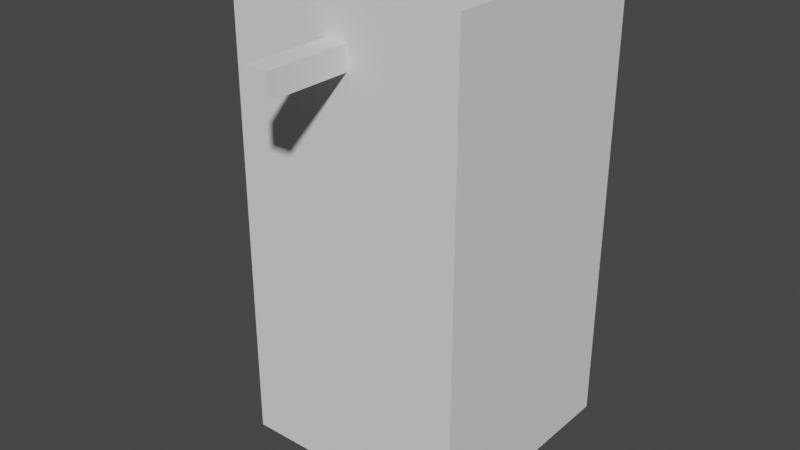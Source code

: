 # Source: character.blend  (saved by Blender 2.92.15; exported with 4.5.12 LTS)
import bpy
from mathutils import Matrix  # noqa: F401  (used for matrix-valued properties, if any)

bpy.ops.wm.read_factory_settings(use_empty=True)
scene = bpy.context.scene
scene.name = 'Scene'

# ---- materials (node trees are filled in below, after node groups)
mat_material = bpy.data.materials.new('Material')
mat_material.use_transparent_shadow = False
mat_material_green = bpy.data.materials.new('Material_Green')
mat_material_green.use_transparent_shadow = False
mat_material_green_damaged = bpy.data.materials.new('Material_Green_Damaged')
mat_material_green_damaged.use_transparent_shadow = False

# ---- material node trees
mat_material.use_nodes = True; mat_material.node_tree.nodes.clear()
_N = mat_material.node_tree.nodes; _L = mat_material.node_tree.links
n0 = _N.new('ShaderNodeBsdfPrincipled'); n0.name = 'Principled BSDF'; n0.location = (10, 300)
n0.distribution = 'GGX'
n0.subsurface_method = 'BURLEY'
n0.inputs[0].default_value = (0.7357, 0.3374, 0.1475, 1.0)
n0.inputs[3].default_value = 1.45
n0.inputs[27].default_value = (0.0, 0.0, 0.0, 1.0)
n0.inputs[28].default_value = 1.0
n1 = _N.new('ShaderNodeOutputMaterial'); n1.name = 'Material Output'; n1.location = (300, 300)
_L.new(n0.outputs[0], n1.inputs[0])
n1.is_active_output = True
mat_material_green.use_nodes = True; mat_material_green.node_tree.nodes.clear()
_N = mat_material_green.node_tree.nodes; _L = mat_material_green.node_tree.links
n0 = _N.new('ShaderNodeBsdfPrincipled'); n0.name = 'Principled BSDF'; n0.location = (10, 300)
n0.distribution = 'GGX'
n0.subsurface_method = 'BURLEY'
n0.inputs[0].default_value = (0.009729, 0.06072, 0.007297, 1.0)
n0.inputs[3].default_value = 1.45
n0.inputs[27].default_value = (0.0, 0.0, 0.0, 1.0)
n0.inputs[28].default_value = 1.0
n1 = _N.new('ShaderNodeOutputMaterial'); n1.name = 'Material Output'; n1.location = (300, 300)
_L.new(n0.outputs[0], n1.inputs[0])
n1.is_active_output = True
mat_material_green_damaged.use_nodes = True; mat_material_green_damaged.node_tree.nodes.clear()
_N = mat_material_green_damaged.node_tree.nodes; _L = mat_material_green_damaged.node_tree.links
n0 = _N.new('ShaderNodeBsdfPrincipled'); n0.name = 'Principled BSDF'; n0.location = (10, 300)
n0.distribution = 'GGX'
n0.subsurface_method = 'BURLEY'
n0.inputs[0].default_value = (0.04924, 0.0591, 0.007124, 1.0)
n0.inputs[3].default_value = 1.45
n0.inputs[8].default_value = 1.0
n0.inputs[27].default_value = (0.0, 0.0, 0.0, 1.0)
n0.inputs[28].default_value = 1.0
n1 = _N.new('ShaderNodeOutputMaterial'); n1.name = 'Material Output'; n1.location = (300, 300)
_L.new(n0.outputs[0], n1.inputs[0])
n1.is_active_output = True

# ---- world
world_world = bpy.data.worlds.new('World'); scene.world = world_world
world_world.use_nodes = True; world_world.node_tree.nodes.clear()
_N = world_world.node_tree.nodes; _L = world_world.node_tree.links
n0 = _N.new('ShaderNodeOutputWorld'); n0.name = 'World Output'; n0.location = (300, 300)
n1 = _N.new('ShaderNodeBackground'); n1.name = 'Background'; n1.location = (10, 300)
n1.inputs[0].default_value = (0.05088, 0.05088, 0.05088, 1.0)
_L.new(n1.outputs[0], n0.inputs[0])
n0.is_active_output = True
world_world.color = (0.05088, 0.05088, 0.05088)
world_world.use_sun_shadow = False
world_world.sun_shadow_jitter_overblur = 0.0

# ---- meshes
me_cube_008 = bpy.data.meshes.new('Cube_008')
me_cube_008.from_pydata([(-0.5, -0.5, -0.5), (-0.5, -0.5, 0.5), (-0.5, 0.5, -0.5), (-0.5, 0.5, 0.5), (0.5, -0.5, -0.5), (0.5, -0.5, 0.5), (0.5, 0.5, -0.5), (0.5, 0.5, 0.5), (0.5, -0.5, -0.5), (0.5, -0.5, 0.5), (0.5, 0.5, -0.5), (0.5, 0.5, 0.5), (-0.5, -0.5, -0.5), (-0.5, -0.5, 0.5), (-0.5, 0.5, -0.5), (-0.5, 0.5, 0.5), (0.5, -0.5, -0.5), (0.5, -0.5, 0.5), (0.5, 0.5, -0.5), (0.5, 0.5, 0.5), (-0.5, -0.5, -0.5), (-0.5, -0.5, 0.5), (-0.5, 0.5, -0.5), (-0.5, 0.5, 0.5), (-0.5, -0.5, -0.5), (-0.5, -0.5, 0.5), (-0.5, 0.5, -0.5), (-0.5, 0.5, 0.5), (0.5, -0.5, -0.5), (0.5, -0.5, 0.5), (0.5, 0.5, -0.5), (0.5, 0.5, 0.5), (-1.333, -3.333, 0.6667), (-1.333, -3.333, 1.333), (-1.333, -0.6667, 0.6667), (-1.333, -0.6667, 1.333), (1.333, -3.333, 0.6667), (1.333, -3.333, 1.333), (1.333, -0.6667, 0.6667), (1.333, -0.6667, 1.333), (-1.167, -3.167, -0.6295), (-1.167, -3.167, 0.5003), (-1.167, -0.8333, -0.6295), (-1.167, -0.8333, 0.5003), (1.167, -3.167, -0.6295), (1.167, -3.167, 0.5003), (1.167, -0.8333, -0.6295), (1.167, -0.8333, 0.5003), (-0.5, -4.5, -0.5), (-0.5, -4.5, 0.5), (-0.5, -3.5, -0.5), (-0.5, -3.5, 0.5), (0.5, -4.5, -0.5), (0.5, -4.5, 0.5), (0.5, -3.5, -0.5), (0.5, -3.5, 0.5), (0.5, -4.5, -0.5), (0.5, -4.5, 0.5), (0.5, -3.5, -0.5), (0.5, -3.5, 0.5), (-0.5, -4.5, -0.5), (-0.5, -4.5, 0.5), (-0.5, -3.5, -0.5), (-0.5, -3.5, 0.5), (0.5, -4.5, -0.5), (0.5, -4.5, 0.5), (0.5, -3.5, -0.5), (0.5, -3.5, 0.5), (-0.5, -4.5, -0.5), (-0.5, -4.5, 0.5), (-0.5, -3.5, -0.5), (-0.5, -3.5, 0.5), (-0.5, -4.5, -0.5), (-0.5, -4.5, 0.5), (-0.5, -3.5, -0.5), (-0.5, -3.5, 0.5), (0.5, -4.5, -0.5), (0.5, -4.5, 0.5), (0.5, -3.5, -0.5), (0.5, -3.5, 0.5), (-0.5, -3.167, -1.917), (-0.5, -3.167, -0.7167), (-0.5, -2.167, -1.917), (-0.5, -2.167, -0.7167), (0.5, -3.167, -1.917), (0.5, -3.167, -0.7167), (0.5, -2.167, -1.917), (0.5, -2.167, -0.7167), (-0.5, -1.833, -1.917), (-0.5, -1.833, -0.7167), (-0.5, -0.8333, -1.917), (-0.5, -0.8333, -0.7167), (0.5, -1.833, -1.917), (0.5, -1.833, -0.7167), (0.5, -0.8333, -1.917), (0.5, -0.8333, -0.7167)], [], [(0, 1, 3, 2), (2, 3, 7, 6), (6, 7, 5, 4), (4, 5, 1, 0), (2, 6, 4, 0), (7, 3, 1, 5), (8, 10, 11, 9), (10, 14, 15, 11), (14, 12, 13, 15), (12, 8, 9, 13), (10, 8, 12, 14), (15, 13, 9, 11), (16, 18, 19, 17), (18, 22, 23, 19), (22, 20, 21, 23), (20, 16, 17, 21), (18, 16, 20, 22), (23, 21, 17, 19), (24, 25, 27, 26), (26, 27, 31, 30), (30, 31, 29, 28), (28, 29, 25, 24), (26, 30, 28, 24), (31, 27, 25, 29), (32, 33, 35, 34), (34, 35, 39, 38), (38, 39, 37, 36), (36, 37, 33, 32), (34, 38, 36, 32), (39, 35, 33, 37), (40, 41, 43, 42), (42, 43, 47, 46), (46, 47, 45, 44), (44, 45, 41, 40), (42, 46, 44, 40), (47, 43, 41, 45), (48, 49, 51, 50), (50, 51, 55, 54), (54, 55, 53, 52), (52, 53, 49, 48), (50, 54, 52, 48), (55, 51, 49, 53), (56, 58, 59, 57), (58, 62, 63, 59), (62, 60, 61, 63), (60, 56, 57, 61), (58, 56, 60, 62), (63, 61, 57, 59), (64, 66, 67, 65), (66, 70, 71, 67), (70, 68, 69, 71), (68, 64, 65, 69), (66, 64, 68, 70), (71, 69, 65, 67), (72, 73, 75, 74), (74, 75, 79, 78), (78, 79, 77, 76), (76, 77, 73, 72), (74, 78, 76, 72), (79, 75, 73, 77), (80, 81, 83, 82), (82, 83, 87, 86), (86, 87, 85, 84), (84, 85, 81, 80), (82, 86, 84, 80), (87, 83, 81, 85), (88, 89, 91, 90), (90, 91, 95, 94), (94, 95, 93, 92), (92, 93, 89, 88), (90, 94, 92, 88), (95, 91, 89, 93)])
_uv = me_cube_008.uv_layers.new(name='UVMap')
_uv.uv.foreach_set('vector', [0.7721, 0.506, 0.6822, 0.506, 0.6822, 0.4167, 0.7721, 0.4167, 0.5208, 0.75, 0.431, 0.75, 0.431, 0.6607, 0.5208, 0.6607, 0.7005, 0.7321, 0.6107, 0.7321, 0.6107, 0.6429, 0.7005, 0.6429, 1.071e-08, 0.8333, 0.0, 0.744, 0.08985, 0.744, 0.08985, 0.8333, 0.7005, 1.0, 0.6107, 1.0, 0.6107, 0.9107, 0.7005, 0.9107, 0.9102, 0.0, 0.9102, 0.08929, 0.8203, 0.08929, 0.8203, 1.33e-08, 0.7305, 0.08929, 0.7305, 0.1786, 0.6406, 0.1786, 0.6406, 0.08929, 0.401, 0.6607, 0.401, 0.75, 0.3112, 0.75, 0.3112, 0.6607, 0.7721, 0.3274, 0.7721, 0.4167, 0.6822, 0.4167, 0.6822, 0.3274, 0.7904, 0.8214, 0.7005, 0.8214, 0.7005, 0.7321, 0.7904, 0.7321, 0.9102, 0.1786, 0.9102, 0.08929, 1.0, 0.08929, 1.0, 0.1786, 0.8802, 0.8214, 0.7904, 0.8214, 0.7904, 0.7321, 0.8802, 0.7321, 0.7305, 0.0, 0.7305, 0.08929, 0.6406, 0.08929, 0.6406, 2.395e-08, 0.3112, 0.6607, 0.3112, 0.75, 0.2213, 0.75, 0.2213, 0.6607, 0.7721, 0.2381, 0.7721, 0.3274, 0.6822, 0.3274, 0.6822, 0.2381, 0.7005, 0.8214, 0.6107, 0.8214, 0.6107, 0.7321, 0.7005, 0.7321, 0.9102, 0.08929, 0.9102, 7.983e-09, 1.0, 0.0, 1.0, 0.08929, 0.8802, 0.7321, 0.7904, 0.7321, 0.7904, 0.6429, 0.8802, 0.6429, 0.6107, 0.75, 0.5208, 0.75, 0.5208, 0.6607, 0.6107, 0.6607, 0.08985, 0.744, 1.071e-08, 0.744, 0.0, 0.6548, 0.08985, 0.6548, 0.7005, 0.6429, 0.6107, 0.6429, 0.6107, 0.5536, 0.7005, 0.5536, 0.7305, 0.1786, 0.7305, 0.08929, 0.8203, 0.08929, 0.8203, 0.1786, 0.9701, 0.9107, 0.8802, 0.9107, 0.8802, 0.8214, 0.9701, 0.8214, 0.8802, 0.5536, 0.8802, 0.6429, 0.7904, 0.6429, 0.7904, 0.5536, 0.2213, 0.6845, 0.1614, 0.6845, 0.1614, 0.4464, 0.2213, 0.4464, 0.1614, 0.6845, 0.1015, 0.6845, 0.1015, 0.4464, 0.1614, 0.4464, 0.6406, 0.2381, 0.5807, 0.2381, 0.5807, 2.129e-08, 0.6406, 0.0, 0.6223, 0.2381, 0.6822, 0.2381, 0.6822, 0.4762, 0.6223, 0.4762, 0.2396, 0.0, 0.4792, 1.064e-08, 0.4792, 0.2381, 0.2396, 0.2381, 0.2396, 0.0, 0.2396, 0.2381, 0.0, 0.2381, 0.0, 4.257e-08, 0.5807, 0.2083, 0.4792, 0.2083, 0.4792, 1.064e-08, 0.5807, 0.0, 5.355e-09, 0.4464, 0.1015, 0.4464, 0.1015, 0.6548, 0.0, 0.6548, 0.5208, 0.4464, 0.4193, 0.4464, 0.4193, 0.2381, 0.5208, 0.2381, 0.5208, 0.2381, 0.6223, 0.2381, 0.6223, 0.4464, 0.5208, 0.4464, 0.2096, 0.2381, 0.4193, 0.2381, 0.4193, 0.4464, 0.2096, 0.4464, 0.2096, 0.2381, 0.2096, 0.4464, 0.0, 0.4464, 0.0, 0.2381, 0.08985, 0.9226, 8.033e-09, 0.9226, 0.0, 0.8333, 0.08985, 0.8333, 0.1015, 0.8631, 0.1015, 0.7738, 0.1914, 0.7738, 0.1914, 0.8631, 0.5807, 0.8393, 0.4909, 0.8393, 0.4909, 0.75, 0.5807, 0.75, 0.7305, 0.08929, 0.7305, 7.983e-09, 0.8203, 0.0, 0.8203, 0.08929, 0.8802, 0.5536, 0.9701, 0.5536, 0.9701, 0.6429, 0.8802, 0.6429, 0.5807, 0.9286, 0.4909, 0.9286, 0.4909, 0.8393, 0.5807, 0.8393, 0.4909, 0.75, 0.4909, 0.8393, 0.401, 0.8393, 0.401, 0.75, 0.8619, 0.506, 0.7721, 0.506, 0.7721, 0.4167, 0.8619, 0.4167, 0.8802, 0.8214, 0.8802, 0.9107, 0.7904, 0.9107, 0.7904, 0.8214, 0.7904, 0.7321, 0.7005, 0.7321, 0.7005, 0.6429, 0.7904, 0.6429, 0.1914, 0.8631, 0.1914, 0.9524, 0.1015, 0.9524, 0.1015, 0.8631, 0.401, 0.9286, 0.401, 0.8393, 0.4909, 0.8393, 0.4909, 0.9286, 0.401, 0.75, 0.401, 0.8393, 0.3112, 0.8393, 0.3112, 0.75, 0.8619, 0.4167, 0.7721, 0.4167, 0.7721, 0.3274, 0.8619, 0.3274, 0.7904, 0.8214, 0.7904, 0.9107, 0.7005, 0.9107, 0.7005, 0.8214, 0.7904, 0.6429, 0.7005, 0.6429, 0.7005, 0.5536, 0.7904, 0.5536, 0.9518, 0.4167, 0.9518, 0.506, 0.8619, 0.506, 0.8619, 0.4167, 0.3112, 0.9286, 0.3112, 0.8393, 0.401, 0.8393, 0.401, 0.9286, 0.7005, 0.9107, 0.6107, 0.9107, 0.6107, 0.8214, 0.7005, 0.8214, 0.7721, 0.3274, 0.7721, 0.2381, 0.8619, 0.2381, 0.8619, 0.3274, 0.3112, 0.8393, 0.2213, 0.8393, 0.2213, 0.75, 0.3112, 0.75, 0.1015, 0.7738, 0.1015, 0.6845, 0.1914, 0.6845, 0.1914, 0.7738, 0.8619, 0.3274, 0.9518, 0.3274, 0.9518, 0.4167, 0.8619, 0.4167, 0.3112, 0.9286, 0.2213, 0.9286, 0.2213, 0.8393, 0.3112, 0.8393, 0.2213, 0.5536, 0.2213, 0.4464, 0.3112, 0.4464, 0.3112, 0.5536, 0.3112, 0.6607, 0.3112, 0.5536, 0.401, 0.5536, 0.401, 0.6607, 0.6107, 0.4464, 0.6107, 0.5536, 0.5208, 0.5536, 0.5208, 0.4464, 0.431, 0.6607, 0.431, 0.5536, 0.5208, 0.5536, 0.5208, 0.6607, 0.8802, 0.7321, 0.9701, 0.7321, 0.9701, 0.8214, 0.8802, 0.8214, 0.9518, 0.3274, 0.8619, 0.3274, 0.8619, 0.2381, 0.9518, 0.2381, 0.3112, 0.5536, 0.3112, 0.4464, 0.401, 0.4464, 0.401, 0.5536, 0.2213, 0.6607, 0.2213, 0.5536, 0.3112, 0.5536, 0.3112, 0.6607, 0.431, 0.5536, 0.431, 0.4464, 0.5208, 0.4464, 0.5208, 0.5536, 0.5208, 0.6607, 0.5208, 0.5536, 0.6107, 0.5536, 0.6107, 0.6607, 0.8802, 0.6429, 0.9701, 0.6429, 0.9701, 0.7321, 0.8802, 0.7321, 0.9102, 0.08929, 0.9102, 0.1786, 0.8203, 0.1786, 0.8203, 0.08929])
me_cube_008.materials.append(mat_material)
me_cube_008.materials.append(mat_material_green)
me_cube_008.materials.append(mat_material_green_damaged)
me_cube_008.use_remesh_fix_poles = True
me_cube_008.use_remesh_preserve_attributes = False
me_cube_008.use_mirror_vertex_groups = False
me_cube_008.update()
me_cube_016 = bpy.data.meshes.new('Cube_016')
me_cube_016.from_pydata([(-0.5, -0.5, -0.5), (-0.5, -0.5, 0.5), (-0.5, 0.5, -0.5), (-0.5, 0.5, 0.5), (0.5, -0.5, -0.5), (0.5, -0.5, 0.5), (0.5, 0.5, -0.5), (0.5, 0.5, 0.5)], [], [(0, 1, 3, 2), (2, 3, 7, 6), (6, 7, 5, 4), (4, 5, 1, 0), (2, 6, 4, 0), (7, 3, 1, 5)])
me_cube_016.use_remesh_fix_poles = True
me_cube_016.use_remesh_preserve_attributes = False
me_cube_016.use_mirror_vertex_groups = False
me_cube_016.update()
me_cube_11 = bpy.data.meshes.new('Cube_11')
me_cube_11.from_pydata([(-0.5, -0.5, -0.5), (-0.5, -0.5, 0.5), (-0.5, 0.5, -0.5), (-0.5, 0.5, 0.5), (0.5, -0.5, -0.5), (0.5, -0.5, 0.5), (0.5, 0.5, -0.5), (0.5, 0.5, 0.5)], [], [(0, 1, 3, 2), (2, 3, 7, 6), (6, 7, 5, 4), (4, 5, 1, 0), (2, 6, 4, 0), (7, 3, 1, 5)])
me_cube_11.use_remesh_fix_poles = True
me_cube_11.use_remesh_preserve_attributes = False
me_cube_11.use_mirror_vertex_groups = False
me_cube_11.update()
arm_skeleton = bpy.data.armatures.new('skeleton')  # bones are not reproduced

# ---- objects
ob_body = bpy.data.objects.new('body', me_cube_008)
ob_blockhead_character = bpy.data.objects.new('blockhead_character', arm_skeleton)
ob_looking_direction = bpy.data.objects.new('Looking Direction', me_cube_016)
ob_reference_cube = bpy.data.objects.new('reference cube', me_cube_11)

# ---- transforms, parenting, visibility, modifiers, constraints
ob_body.parent = ob_blockhead_character
ob_body.matrix_parent_inverse = Matrix(((1.712, -0.0, 0.0, -0.0), (-0.0, 1.712, -0.0, 0.0), (0.0, -0.0, 1.712, -1.421), (-0.0, 0.0, -0.0, 1.0)))
ob_body.location = (0.0, 0.3, 1.15)
ob_body.scale = (0.15, 0.15, 0.6)
ob_body.lineart.crease_threshold = 0.0
_vg = ob_body.vertex_groups.new(name='Skeleton')
_vg.add([40, 41, 42, 43, 44, 45, 46, 47], 1.0, 'REPLACE')
_vg = ob_body.vertex_groups.new(name='head')
_vg.add([32, 33, 34, 35, 36, 37, 38, 39], 1.0, 'REPLACE')
_vg = ob_body.vertex_groups.new(name='arm_left')
_vg.add([0, 1, 2, 3, 4, 5, 6, 7, 8, 9, 10, 11, 12, 13, 14, 15, 16, 17, 18, 19, 20, 21, 22, 23, 24, 25, 26, 27, 28, 29, 30, 31], 1.0, 'REPLACE')
_vg = ob_body.vertex_groups.new(name='arm_right')
_vg.add([48, 49, 50, 51, 52, 53, 54, 55, 56, 57, 58, 59, 60, 61, 62, 63, 64, 65, 66, 67, 68, 69, 70, 71, 72, 73, 74, 75, 76, 77, 78, 79], 1.0, 'REPLACE')
_vg = ob_body.vertex_groups.new(name='leg_left')
_vg.add([88, 89, 90, 91, 92, 93, 94, 95], 1.0, 'REPLACE')
_vg = ob_body.vertex_groups.new(name='leg_right')
_vg.add([80, 81, 82, 83, 84, 85, 86, 87], 1.0, 'REPLACE')
_m = ob_body.modifiers.new('Armature', 'ARMATURE')
_m.object = ob_blockhead_character
ob_blockhead_character.location = (0.0, 0.0, 0.83)
ob_blockhead_character.rotation_euler = (0.0, 0.0, -1.571)
ob_blockhead_character.scale = (0.5842, 0.5842, 0.5842)
ob_blockhead_character.show_in_front = True
ob_blockhead_character.lineart.crease_threshold = 0.0
ob_looking_direction.location = (-0.01459, -0.5713, 1.757)
ob_looking_direction.rotation_euler = (0.0, 0.0, -1.571)
ob_looking_direction.scale = (0.5833, 0.1, 0.1)
ob_looking_direction.display_type = 'WIRE'
ob_looking_direction.display.show_shadows = False
ob_looking_direction.lineart.crease_threshold = 0.0
ob_reference_cube.location = (0.0, 0.0, 1.0)
ob_reference_cube.scale = (1.0, 1.0, 2.0)
ob_reference_cube.display_type = 'WIRE'
ob_reference_cube.display.show_shadows = False
ob_reference_cube.lineart.crease_threshold = 0.0

# ---- collection membership
scene.collection.objects.link(ob_body)
scene.collection.objects.link(ob_blockhead_character)
scene.collection.objects.link(ob_looking_direction)
scene.collection.objects.link(ob_reference_cube)

# ---- scene / render settings (as saved in the file)
scene.frame_start = 1; scene.frame_end = 10; scene.frame_set(1)
scene.render.engine = 'BLENDER_EEVEE_NEXT'
scene.cycles.use_denoising = False
scene.cycles.samples = 128
scene.cycles.sampling_pattern = 'TABULATED_SOBOL'
scene.cycles.use_adaptive_sampling = False
scene.cycles.use_light_tree = False
scene.view_settings.view_transform = 'Filmic'
bpy.context.view_layer.update()

# ---- added for rendering (the .blend has no active camera and no usable light): camera, sun
cam_auto = bpy.data.cameras.new('AutoCamera')
cam_auto.lens = 50.0
cam_auto.sensor_width = 36.0
cam_auto.clip_end = 1000.0
ob_auto_camera = bpy.data.objects.new('AutoCamera', cam_auto)
scene.collection.objects.link(ob_auto_camera)
ob_auto_camera.location = (2.42291, -3.08899, 2.93833)
ob_auto_camera.rotation_euler = (1.09748, -7.21219e-08, 0.694738)
scene.camera = ob_auto_camera
light_auto_sun = bpy.data.lights.new('AutoSun', 'SUN')
light_auto_sun.energy = 3.0
light_auto_sun.angle = 0.0523599
ob_auto_sun = bpy.data.objects.new('AutoSun', light_auto_sun)
scene.collection.objects.link(ob_auto_sun)
ob_auto_sun.rotation_euler = (0.872665, 0.174533, 0.523599)
bpy.context.view_layer.update()
